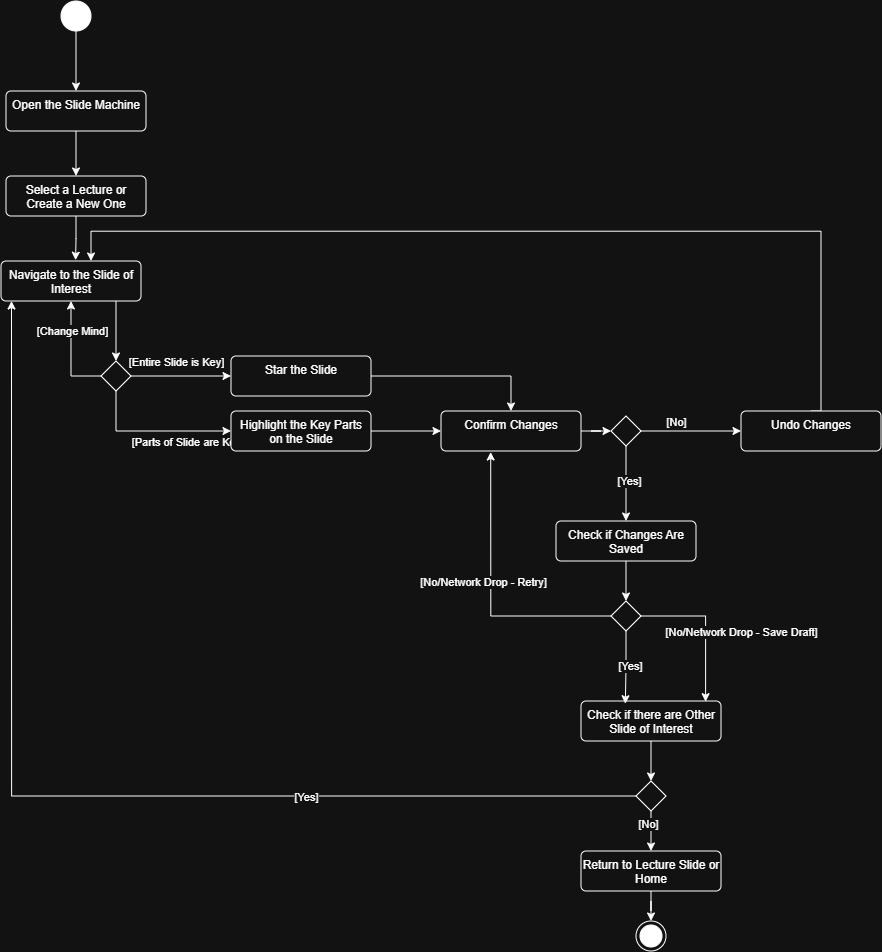

The diagram above was exported from draw.io. Its source (the exported page's mxGraphModel, read from the mxfile embedded in the PNG):
<mxGraphModel dx="1852" dy="1132" grid="1" gridSize="10" guides="1" tooltips="1" connect="1" arrows="1" fold="1" page="1" pageScale="1" pageWidth="5000" pageHeight="10000" background="none" math="0" shadow="0">
  <root>
    <mxCell id="0" />
    <mxCell id="1" parent="0" />
    <mxCell id="7G4IZvVt974ShYa7unSF-9" edge="1" parent="1" source="7G4IZvVt974ShYa7unSF-1" style="edgeStyle=orthogonalEdgeStyle;rounded=0;orthogonalLoop=1;jettySize=auto;html=1;entryX=0.5;entryY=0;entryDx=0;entryDy=0;" target="7G4IZvVt974ShYa7unSF-20" value="">
      <mxGeometry relative="1" as="geometry">
        <mxPoint x="255.0000000000001" y="295" as="targetPoint" />
      </mxGeometry>
    </mxCell>
    <mxCell id="7G4IZvVt974ShYa7unSF-1" parent="1" style="ellipse;fillColor=strokeColor;html=1;" value="" vertex="1">
      <mxGeometry height="30" width="30" x="240" y="180" as="geometry" />
    </mxCell>
    <mxCell id="7G4IZvVt974ShYa7unSF-11" edge="1" parent="1" source="7G4IZvVt974ShYa7unSF-20" style="edgeStyle=orthogonalEdgeStyle;rounded=0;orthogonalLoop=1;jettySize=auto;html=1;exitX=0.5;exitY=1;exitDx=0;exitDy=0;entryX=0.5;entryY=0;entryDx=0;entryDy=0;" target="7G4IZvVt974ShYa7unSF-27" value="">
      <mxGeometry relative="1" as="geometry">
        <mxPoint x="255.0000000000001" y="355" as="sourcePoint" />
        <mxPoint x="255.0000000000001" y="435" as="targetPoint" />
      </mxGeometry>
    </mxCell>
    <mxCell id="7G4IZvVt974ShYa7unSF-13" edge="1" parent="1" source="7G4IZvVt974ShYa7unSF-27" style="edgeStyle=orthogonalEdgeStyle;rounded=0;orthogonalLoop=1;jettySize=auto;html=1;entryX=0.533;entryY=-0.02;entryDx=0;entryDy=0;entryPerimeter=0;exitX=0.5;exitY=1;exitDx=0;exitDy=0;" target="7G4IZvVt974ShYa7unSF-30" value="">
      <mxGeometry relative="1" as="geometry">
        <mxPoint x="254.68" y="485" as="sourcePoint" />
        <mxPoint x="255.32" y="550" as="targetPoint" />
      </mxGeometry>
    </mxCell>
    <mxCell id="7G4IZvVt974ShYa7unSF-18" edge="1" parent="1" source="7G4IZvVt974ShYa7unSF-30" style="edgeStyle=orthogonalEdgeStyle;rounded=0;orthogonalLoop=1;jettySize=auto;html=1;" target="7G4IZvVt974ShYa7unSF-17" value="">
      <mxGeometry relative="1" as="geometry">
        <Array as="points">
          <mxPoint x="295" y="520" />
          <mxPoint x="295" y="520" />
        </Array>
        <mxPoint x="315.0000000000001" y="605" as="sourcePoint" />
      </mxGeometry>
    </mxCell>
    <mxCell id="7G4IZvVt974ShYa7unSF-65" edge="1" parent="1" source="7G4IZvVt974ShYa7unSF-17" style="edgeStyle=orthogonalEdgeStyle;rounded=0;orthogonalLoop=1;jettySize=auto;html=1;labelAutoRotate=0;entryX=0;entryY=0.5;entryDx=0;entryDy=0;exitX=1;exitY=0.5;exitDx=0;exitDy=0;" target="7G4IZvVt974ShYa7unSF-64" value="">
      <mxGeometry relative="1" as="geometry">
        <Array as="points" />
        <mxPoint x="460" y="444.65999999999997" as="sourcePoint" />
        <mxPoint x="570" y="444.65999999999997" as="targetPoint" />
      </mxGeometry>
    </mxCell>
    <mxCell id="7G4IZvVt974ShYa7unSF-67" connectable="0" parent="7G4IZvVt974ShYa7unSF-65" style="edgeLabel;html=1;align=center;verticalAlign=middle;resizable=0;points=[];" value="[Entire Slide is Key]" vertex="1">
      <mxGeometry relative="1" x="0.4" as="geometry">
        <mxPoint x="-26" y="-15" as="offset" />
      </mxGeometry>
    </mxCell>
    <mxCell id="7G4IZvVt974ShYa7unSF-71" edge="1" parent="1" source="7G4IZvVt974ShYa7unSF-17" style="edgeStyle=orthogonalEdgeStyle;rounded=0;orthogonalLoop=1;jettySize=auto;html=1;labelAutoRotate=1;entryX=0;entryY=0.5;entryDx=0;entryDy=0;exitX=0.5;exitY=1;exitDx=0;exitDy=0;" target="7G4IZvVt974ShYa7unSF-68" value="">
      <mxGeometry relative="1" as="geometry">
        <Array as="points">
          <mxPoint x="295" y="610" />
        </Array>
        <mxPoint x="445" y="555" as="targetPoint" />
      </mxGeometry>
    </mxCell>
    <mxCell id="7G4IZvVt974ShYa7unSF-72" connectable="0" parent="7G4IZvVt974ShYa7unSF-71" style="edgeLabel;html=1;align=center;verticalAlign=middle;resizable=0;points=[];" value="[Parts of Slide are Key]&amp;nbsp;" vertex="1">
      <mxGeometry relative="1" x="-0.0913" y="-2" as="geometry">
        <mxPoint x="42" y="8" as="offset" />
      </mxGeometry>
    </mxCell>
    <mxCell id="7G4IZvVt974ShYa7unSF-74" edge="1" parent="1" source="7G4IZvVt974ShYa7unSF-17" style="edgeStyle=orthogonalEdgeStyle;rounded=0;orthogonalLoop=1;jettySize=auto;html=1;exitX=0;exitY=0.5;exitDx=0;exitDy=0;entryX=0.429;entryY=1.039;entryDx=0;entryDy=0;entryPerimeter=0;" value="">
      <mxGeometry relative="1" as="geometry">
        <Array as="points">
          <mxPoint x="250.03" y="555" />
        </Array>
        <mxPoint x="289.94" y="553.44" as="sourcePoint" />
        <mxPoint x="250.00000000000006" y="480.00000000000006" as="targetPoint" />
      </mxGeometry>
    </mxCell>
    <mxCell id="7G4IZvVt974ShYa7unSF-75" connectable="0" parent="7G4IZvVt974ShYa7unSF-74" style="edgeLabel;html=1;align=center;verticalAlign=middle;resizable=0;points=[];" value="[Change Mind]" vertex="1">
      <mxGeometry relative="1" x="-0.0552" y="3" as="geometry">
        <mxPoint x="3" y="-26" as="offset" />
      </mxGeometry>
    </mxCell>
    <mxCell id="7G4IZvVt974ShYa7unSF-17" parent="1" style="rhombus;" value="" vertex="1">
      <mxGeometry height="30" width="30" x="280" y="540" as="geometry" />
    </mxCell>
    <mxCell id="7G4IZvVt974ShYa7unSF-20" parent="1" style="html=1;align=center;verticalAlign=top;rounded=1;absoluteArcSize=1;arcSize=10;dashed=0;whiteSpace=wrap;" value="Open the Slide Machine" vertex="1">
      <mxGeometry height="40" width="140" x="185" y="270" as="geometry" />
    </mxCell>
    <mxCell id="7G4IZvVt974ShYa7unSF-27" parent="1" style="html=1;align=center;verticalAlign=top;rounded=1;absoluteArcSize=1;arcSize=10;dashed=0;whiteSpace=wrap;" value="Select a Lecture or Create a New One" vertex="1">
      <mxGeometry height="40" width="140" x="185" y="355" as="geometry" />
    </mxCell>
    <mxCell id="7G4IZvVt974ShYa7unSF-30" parent="1" style="html=1;align=center;verticalAlign=top;rounded=1;absoluteArcSize=1;arcSize=10;dashed=0;whiteSpace=wrap;" value="Navigate to the Slide of Interest" vertex="1">
      <mxGeometry height="40" width="140" x="180" y="440" as="geometry" />
    </mxCell>
    <mxCell id="7G4IZvVt974ShYa7unSF-91" edge="1" parent="1" source="7G4IZvVt974ShYa7unSF-64" style="edgeStyle=orthogonalEdgeStyle;rounded=0;orthogonalLoop=1;jettySize=auto;html=1;entryX=0.5;entryY=0;entryDx=0;entryDy=0;" target="7G4IZvVt974ShYa7unSF-92" value="">
      <mxGeometry relative="1" as="geometry">
        <mxPoint x="750" y="445" as="targetPoint" />
      </mxGeometry>
    </mxCell>
    <mxCell id="7G4IZvVt974ShYa7unSF-64" parent="1" style="html=1;align=center;verticalAlign=top;rounded=1;absoluteArcSize=1;arcSize=10;dashed=0;whiteSpace=wrap;" value="Star the Slide" vertex="1">
      <mxGeometry height="40" width="140" x="410" y="535" as="geometry" />
    </mxCell>
    <mxCell id="7G4IZvVt974ShYa7unSF-88" edge="1" parent="1" source="7G4IZvVt974ShYa7unSF-68" style="edgeStyle=orthogonalEdgeStyle;rounded=0;orthogonalLoop=1;jettySize=auto;html=1;entryX=0;entryY=0.5;entryDx=0;entryDy=0;exitX=1;exitY=0.5;exitDx=0;exitDy=0;" target="7G4IZvVt974ShYa7unSF-92" value="">
      <mxGeometry relative="1" as="geometry">
        <mxPoint x="835" y="470" as="targetPoint" />
      </mxGeometry>
    </mxCell>
    <mxCell id="7G4IZvVt974ShYa7unSF-68" parent="1" style="html=1;align=center;verticalAlign=top;rounded=1;absoluteArcSize=1;arcSize=10;dashed=0;whiteSpace=wrap;" value="Highlight the Key Parts on the Slide" vertex="1">
      <mxGeometry height="40" width="140" x="410" y="590" as="geometry" />
    </mxCell>
    <mxCell id="7G4IZvVt974ShYa7unSF-95" edge="1" parent="1" source="7G4IZvVt974ShYa7unSF-92" style="edgeStyle=orthogonalEdgeStyle;rounded=0;orthogonalLoop=1;jettySize=auto;html=1;" target="7G4IZvVt974ShYa7unSF-94" value="">
      <mxGeometry relative="1" as="geometry" />
    </mxCell>
    <mxCell id="7G4IZvVt974ShYa7unSF-92" parent="1" style="html=1;align=center;verticalAlign=top;rounded=1;absoluteArcSize=1;arcSize=10;dashed=0;whiteSpace=wrap;" value="Confirm Changes" vertex="1">
      <mxGeometry height="40" width="140" x="620" y="590" as="geometry" />
    </mxCell>
    <mxCell id="7G4IZvVt974ShYa7unSF-93" edge="1" parent="1" source="7G4IZvVt974ShYa7unSF-92" style="edgeStyle=orthogonalEdgeStyle;rounded=0;orthogonalLoop=1;jettySize=auto;html=1;innerLoopWaypoints=1;exitX=0.5;exitY=1;exitDx=0;exitDy=0;" target="7G4IZvVt974ShYa7unSF-92">
      <mxGeometry relative="1" as="geometry" />
    </mxCell>
    <mxCell id="7G4IZvVt974ShYa7unSF-99" edge="1" parent="1" source="7G4IZvVt974ShYa7unSF-94" style="edgeStyle=orthogonalEdgeStyle;rounded=0;orthogonalLoop=1;jettySize=auto;html=1;" target="7G4IZvVt974ShYa7unSF-97" value="">
      <mxGeometry relative="1" as="geometry" />
    </mxCell>
    <mxCell id="7G4IZvVt974ShYa7unSF-100" connectable="0" parent="7G4IZvVt974ShYa7unSF-99" style="edgeLabel;html=1;align=center;verticalAlign=middle;resizable=0;points=[];" value="[No]" vertex="1">
      <mxGeometry relative="1" x="-0.5086" as="geometry">
        <mxPoint x="10" y="-10" as="offset" />
      </mxGeometry>
    </mxCell>
    <mxCell id="Cp_HOgp-lXhTckhOehnS-20" edge="1" parent="1" source="7G4IZvVt974ShYa7unSF-94" style="edgeStyle=orthogonalEdgeStyle;rounded=0;orthogonalLoop=1;jettySize=auto;html=1;" target="Cp_HOgp-lXhTckhOehnS-19" value="">
      <mxGeometry relative="1" as="geometry" />
    </mxCell>
    <mxCell id="Cp_HOgp-lXhTckhOehnS-21" connectable="0" parent="Cp_HOgp-lXhTckhOehnS-20" style="edgeLabel;html=1;align=center;verticalAlign=middle;resizable=0;points=[];" value="[Yes]" vertex="1">
      <mxGeometry relative="1" x="-0.119" y="2" as="geometry">
        <mxPoint as="offset" />
      </mxGeometry>
    </mxCell>
    <mxCell id="7G4IZvVt974ShYa7unSF-94" parent="1" style="rhombus;" value="" vertex="1">
      <mxGeometry height="30" width="30" x="790" y="595" as="geometry" />
    </mxCell>
    <mxCell id="7G4IZvVt974ShYa7unSF-103" edge="1" parent="1" source="7G4IZvVt974ShYa7unSF-97" style="edgeStyle=orthogonalEdgeStyle;rounded=0;orthogonalLoop=1;jettySize=auto;html=1;entryX=0.643;entryY=0;entryDx=0;entryDy=0;entryPerimeter=0;exitX=0.5;exitY=0;exitDx=0;exitDy=0;" target="7G4IZvVt974ShYa7unSF-30" value="">
      <mxGeometry relative="1" as="geometry">
        <Array as="points">
          <mxPoint x="1000" y="410.1" />
          <mxPoint x="270" y="410.1" />
        </Array>
        <mxPoint x="1059.9999999999998" y="490" as="sourcePoint" />
        <mxPoint x="270.02" y="400" as="targetPoint" />
      </mxGeometry>
    </mxCell>
    <mxCell id="7G4IZvVt974ShYa7unSF-97" parent="1" style="html=1;align=center;verticalAlign=top;rounded=1;absoluteArcSize=1;arcSize=10;dashed=0;whiteSpace=wrap;" value="Undo Changes" vertex="1">
      <mxGeometry height="40" width="140" x="920" y="590" as="geometry" />
    </mxCell>
    <mxCell id="7G4IZvVt974ShYa7unSF-111" edge="1" parent="1" source="7G4IZvVt974ShYa7unSF-98" style="edgeStyle=orthogonalEdgeStyle;rounded=0;orthogonalLoop=1;jettySize=auto;html=1;entryX=0.5;entryY=0;entryDx=0;entryDy=0;" target="7G4IZvVt974ShYa7unSF-108">
      <mxGeometry relative="1" as="geometry" />
    </mxCell>
    <mxCell id="7G4IZvVt974ShYa7unSF-98" parent="1" style="html=1;align=center;verticalAlign=top;rounded=1;absoluteArcSize=1;arcSize=10;dashed=0;whiteSpace=wrap;" value="Check if there are Other Slide of Interest" vertex="1">
      <mxGeometry height="40" width="140" x="760" y="880" as="geometry" />
    </mxCell>
    <mxCell id="Cp_HOgp-lXhTckhOehnS-10" edge="1" parent="1" source="7G4IZvVt974ShYa7unSF-108" style="edgeStyle=orthogonalEdgeStyle;rounded=0;orthogonalLoop=1;jettySize=auto;html=1;entryX=0.111;entryY=1.013;entryDx=0;entryDy=0;entryPerimeter=0;exitX=0;exitY=0.5;exitDx=0;exitDy=0;" value="">
      <mxGeometry relative="1" as="geometry">
        <Array as="points">
          <mxPoint x="190.52" y="975.03" />
        </Array>
        <mxPoint x="800.004054054054" y="839.534054054054" as="sourcePoint" />
        <mxPoint x="190.49000000000007" y="480" as="targetPoint" />
      </mxGeometry>
    </mxCell>
    <mxCell id="Cp_HOgp-lXhTckhOehnS-11" connectable="0" parent="Cp_HOgp-lXhTckhOehnS-10" style="edgeLabel;html=1;align=center;verticalAlign=middle;resizable=0;points=[];" value="[Yes]" vertex="1">
      <mxGeometry relative="1" x="-0.4509" y="-2" as="geometry">
        <mxPoint x="-23" y="2" as="offset" />
      </mxGeometry>
    </mxCell>
    <mxCell id="Cp_HOgp-lXhTckhOehnS-37" edge="1" parent="1" source="7G4IZvVt974ShYa7unSF-108" style="edgeStyle=orthogonalEdgeStyle;rounded=0;orthogonalLoop=1;jettySize=auto;html=1;" target="Cp_HOgp-lXhTckhOehnS-36" value="">
      <mxGeometry relative="1" as="geometry" />
    </mxCell>
    <mxCell id="Cp_HOgp-lXhTckhOehnS-38" connectable="0" parent="Cp_HOgp-lXhTckhOehnS-37" style="edgeLabel;html=1;align=center;verticalAlign=middle;resizable=0;points=[];" value="[No]" vertex="1">
      <mxGeometry relative="1" x="-0.3864" y="-4" as="geometry">
        <mxPoint as="offset" />
      </mxGeometry>
    </mxCell>
    <mxCell id="7G4IZvVt974ShYa7unSF-108" parent="1" style="rhombus;" value="" vertex="1">
      <mxGeometry height="30" width="30" x="815" y="960" as="geometry" />
    </mxCell>
    <mxCell id="Cp_HOgp-lXhTckhOehnS-24" edge="1" parent="1" source="Cp_HOgp-lXhTckhOehnS-19" style="edgeStyle=orthogonalEdgeStyle;rounded=0;orthogonalLoop=1;jettySize=auto;html=1;" target="Cp_HOgp-lXhTckhOehnS-23" value="">
      <mxGeometry relative="1" as="geometry" />
    </mxCell>
    <mxCell id="Cp_HOgp-lXhTckhOehnS-19" parent="1" style="html=1;align=center;verticalAlign=top;rounded=1;absoluteArcSize=1;arcSize=10;dashed=0;whiteSpace=wrap;" value="Check if Changes Are Saved" vertex="1">
      <mxGeometry height="40" width="140" x="735" y="700" as="geometry" />
    </mxCell>
    <mxCell id="Cp_HOgp-lXhTckhOehnS-26" edge="1" parent="1" source="Cp_HOgp-lXhTckhOehnS-23" style="edgeStyle=orthogonalEdgeStyle;rounded=0;orthogonalLoop=1;jettySize=auto;html=1;entryX=0.355;entryY=1.025;entryDx=0;entryDy=0;entryPerimeter=0;" target="7G4IZvVt974ShYa7unSF-92" value="">
      <mxGeometry relative="1" as="geometry">
        <mxPoint x="670" y="640" as="targetPoint" />
      </mxGeometry>
    </mxCell>
    <mxCell id="Cp_HOgp-lXhTckhOehnS-27" connectable="0" parent="Cp_HOgp-lXhTckhOehnS-26" style="edgeLabel;html=1;align=center;verticalAlign=middle;resizable=0;points=[];" value="[No/Network Drop - Retry]" vertex="1">
      <mxGeometry relative="1" x="-0.5174" y="-2" as="geometry">
        <mxPoint x="-61" y="-33" as="offset" />
      </mxGeometry>
    </mxCell>
    <mxCell id="Cp_HOgp-lXhTckhOehnS-31" edge="1" parent="1" source="Cp_HOgp-lXhTckhOehnS-23" style="edgeStyle=orthogonalEdgeStyle;rounded=0;orthogonalLoop=1;jettySize=auto;html=1;entryX=0.89;entryY=0.016;entryDx=0;entryDy=0;entryPerimeter=0;" target="7G4IZvVt974ShYa7unSF-98">
      <mxGeometry relative="1" as="geometry">
        <Array as="points">
          <mxPoint x="884.64" y="795" />
        </Array>
        <mxPoint x="870.0000000000002" y="795" as="targetPoint" />
      </mxGeometry>
    </mxCell>
    <mxCell id="Cp_HOgp-lXhTckhOehnS-32" connectable="0" parent="Cp_HOgp-lXhTckhOehnS-31" style="edgeLabel;html=1;align=center;verticalAlign=middle;resizable=0;points=[];" value="[No/Network Drop - Save Draft]" vertex="1">
      <mxGeometry relative="1" x="0.0745" as="geometry">
        <mxPoint x="35" as="offset" />
      </mxGeometry>
    </mxCell>
    <mxCell id="Cp_HOgp-lXhTckhOehnS-23" parent="1" style="rhombus;" value="" vertex="1">
      <mxGeometry height="30" width="30" x="790" y="780" as="geometry" />
    </mxCell>
    <mxCell id="Cp_HOgp-lXhTckhOehnS-34" edge="1" parent="1" source="Cp_HOgp-lXhTckhOehnS-23" style="edgeStyle=orthogonalEdgeStyle;rounded=0;orthogonalLoop=1;jettySize=auto;html=1;entryX=0.317;entryY=0.068;entryDx=0;entryDy=0;entryPerimeter=0;" target="7G4IZvVt974ShYa7unSF-98">
      <mxGeometry relative="1" as="geometry" />
    </mxCell>
    <mxCell id="Cp_HOgp-lXhTckhOehnS-35" connectable="0" parent="Cp_HOgp-lXhTckhOehnS-34" style="edgeLabel;html=1;align=center;verticalAlign=middle;resizable=0;points=[];" value="[Yes]" vertex="1">
      <mxGeometry relative="1" x="-0.0953" y="3" as="geometry">
        <mxPoint as="offset" />
      </mxGeometry>
    </mxCell>
    <mxCell id="Cp_HOgp-lXhTckhOehnS-40" edge="1" parent="1" source="Cp_HOgp-lXhTckhOehnS-36" style="edgeStyle=orthogonalEdgeStyle;rounded=0;orthogonalLoop=1;jettySize=auto;html=1;" target="Cp_HOgp-lXhTckhOehnS-39" value="">
      <mxGeometry relative="1" as="geometry" />
    </mxCell>
    <mxCell id="Cp_HOgp-lXhTckhOehnS-36" parent="1" style="html=1;align=center;verticalAlign=top;rounded=1;absoluteArcSize=1;arcSize=10;dashed=0;whiteSpace=wrap;" value="Return to Lecture Slide or Home" vertex="1">
      <mxGeometry height="40" width="140" x="760" y="1030" as="geometry" />
    </mxCell>
    <mxCell id="Cp_HOgp-lXhTckhOehnS-39" parent="1" style="ellipse;html=1;shape=endState;fillColor=strokeColor;" value="" vertex="1">
      <mxGeometry height="30" width="30" x="815" y="1100" as="geometry" />
    </mxCell>
  </root>
</mxGraphModel>